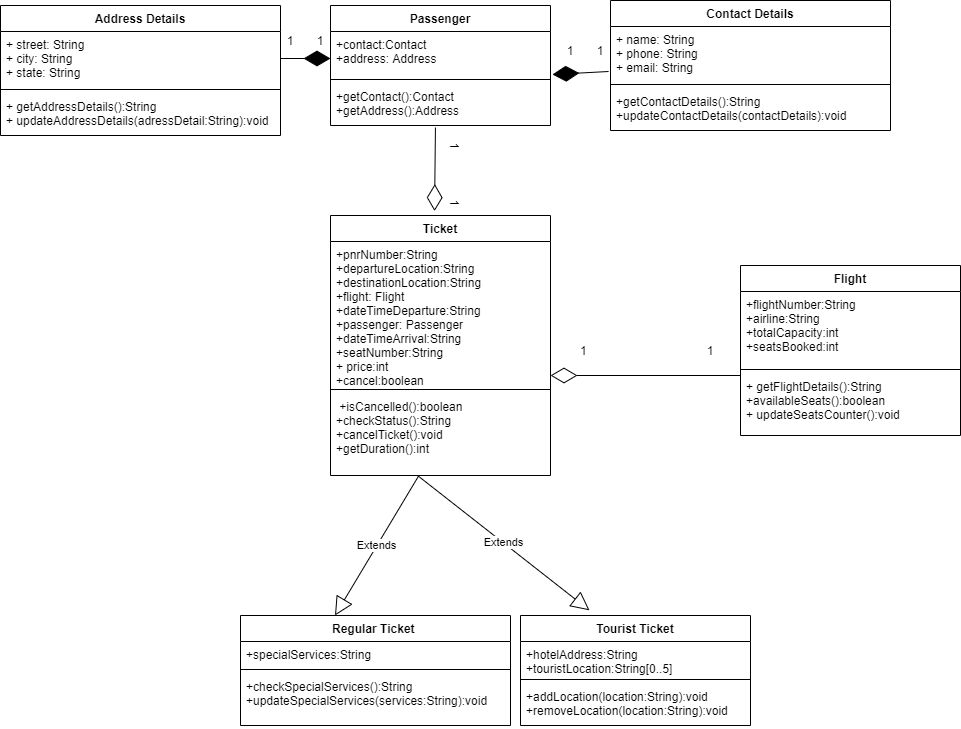

The diagram above was exported from draw.io. Its source (the exported page's mxGraphModel, read from the mxfile embedded in the PNG):
<mxGraphModel dx="1108" dy="450" grid="1" gridSize="10" guides="1" tooltips="1" connect="1" arrows="1" fold="1" page="1" pageScale="1" pageWidth="1600" pageHeight="1200" math="0" shadow="0">
  <root>
    <mxCell id="0" />
    <mxCell id="1" parent="0" />
    <mxCell id="2GbsKH-48oBD2Ejq2pRG-1" value="Passenger" style="swimlane;fontStyle=1;align=center;verticalAlign=top;childLayout=stackLayout;horizontal=1;startSize=26;horizontalStack=0;resizeParent=1;resizeParentMax=0;resizeLast=0;collapsible=1;marginBottom=0;" vertex="1" parent="1">
      <mxGeometry x="340" y="20" width="220" height="120" as="geometry" />
    </mxCell>
    <mxCell id="2GbsKH-48oBD2Ejq2pRG-2" value="+contact:Contact&#10;+address: Address" style="text;strokeColor=none;fillColor=none;align=left;verticalAlign=top;spacingLeft=4;spacingRight=4;overflow=hidden;rotatable=0;points=[[0,0.5],[1,0.5]];portConstraint=eastwest;" vertex="1" parent="2GbsKH-48oBD2Ejq2pRG-1">
      <mxGeometry y="26" width="220" height="44" as="geometry" />
    </mxCell>
    <mxCell id="2GbsKH-48oBD2Ejq2pRG-14" value="" style="endArrow=diamondThin;endFill=1;endSize=24;html=1;exitX=1;exitY=0.5;exitDx=0;exitDy=0;" edge="1" parent="2GbsKH-48oBD2Ejq2pRG-1" source="2GbsKH-48oBD2Ejq2pRG-10">
      <mxGeometry width="160" relative="1" as="geometry">
        <mxPoint x="-90" y="59.5" as="sourcePoint" />
        <mxPoint y="53" as="targetPoint" />
      </mxGeometry>
    </mxCell>
    <mxCell id="2GbsKH-48oBD2Ejq2pRG-3" value="" style="line;strokeWidth=1;fillColor=none;align=left;verticalAlign=middle;spacingTop=-1;spacingLeft=3;spacingRight=3;rotatable=0;labelPosition=right;points=[];portConstraint=eastwest;" vertex="1" parent="2GbsKH-48oBD2Ejq2pRG-1">
      <mxGeometry y="70" width="220" height="8" as="geometry" />
    </mxCell>
    <mxCell id="2GbsKH-48oBD2Ejq2pRG-4" value="+getContact():Contact&#10;+getAddress():Address" style="text;strokeColor=none;fillColor=none;align=left;verticalAlign=top;spacingLeft=4;spacingRight=4;overflow=hidden;rotatable=0;points=[[0,0.5],[1,0.5]];portConstraint=eastwest;" vertex="1" parent="2GbsKH-48oBD2Ejq2pRG-1">
      <mxGeometry y="78" width="220" height="42" as="geometry" />
    </mxCell>
    <mxCell id="2GbsKH-48oBD2Ejq2pRG-9" value="Address Details&#10;" style="swimlane;fontStyle=1;align=center;verticalAlign=top;childLayout=stackLayout;horizontal=1;startSize=26;horizontalStack=0;resizeParent=1;resizeParentMax=0;resizeLast=0;collapsible=1;marginBottom=0;" vertex="1" parent="1">
      <mxGeometry x="10" y="20" width="280" height="130" as="geometry" />
    </mxCell>
    <mxCell id="2GbsKH-48oBD2Ejq2pRG-10" value="+ street: String&#10;+ city: String&#10;+ state: String" style="text;strokeColor=none;fillColor=none;align=left;verticalAlign=top;spacingLeft=4;spacingRight=4;overflow=hidden;rotatable=0;points=[[0,0.5],[1,0.5]];portConstraint=eastwest;" vertex="1" parent="2GbsKH-48oBD2Ejq2pRG-9">
      <mxGeometry y="26" width="280" height="54" as="geometry" />
    </mxCell>
    <mxCell id="2GbsKH-48oBD2Ejq2pRG-11" value="" style="line;strokeWidth=1;fillColor=none;align=left;verticalAlign=middle;spacingTop=-1;spacingLeft=3;spacingRight=3;rotatable=0;labelPosition=right;points=[];portConstraint=eastwest;" vertex="1" parent="2GbsKH-48oBD2Ejq2pRG-9">
      <mxGeometry y="80" width="280" height="8" as="geometry" />
    </mxCell>
    <mxCell id="2GbsKH-48oBD2Ejq2pRG-12" value="+ getAddressDetails():String&#10;+ updateAddressDetails(adressDetail:String):void" style="text;strokeColor=none;fillColor=none;align=left;verticalAlign=top;spacingLeft=4;spacingRight=4;overflow=hidden;rotatable=0;points=[[0,0.5],[1,0.5]];portConstraint=eastwest;" vertex="1" parent="2GbsKH-48oBD2Ejq2pRG-9">
      <mxGeometry y="88" width="280" height="42" as="geometry" />
    </mxCell>
    <mxCell id="2GbsKH-48oBD2Ejq2pRG-15" value="" style="endArrow=diamondThin;endFill=1;endSize=24;html=1;exitX=-0.008;exitY=0.625;exitDx=0;exitDy=0;exitPerimeter=0;entryX=1.009;entryY=0.977;entryDx=0;entryDy=0;entryPerimeter=0;" edge="1" parent="1" target="2GbsKH-48oBD2Ejq2pRG-2">
      <mxGeometry width="160" relative="1" as="geometry">
        <mxPoint x="618.0799999999999" y="86" as="sourcePoint" />
        <mxPoint x="610" y="77.5" as="targetPoint" />
        <Array as="points" />
      </mxGeometry>
    </mxCell>
    <mxCell id="2GbsKH-48oBD2Ejq2pRG-17" value="Ticket" style="swimlane;fontStyle=1;align=center;verticalAlign=top;childLayout=stackLayout;horizontal=1;startSize=26;horizontalStack=0;resizeParent=1;resizeParentMax=0;resizeLast=0;collapsible=1;marginBottom=0;" vertex="1" parent="1">
      <mxGeometry x="340" y="230" width="220" height="260" as="geometry" />
    </mxCell>
    <mxCell id="2GbsKH-48oBD2Ejq2pRG-18" value="+pnrNumber:String&#10;+departureLocation:String&#10;+destinationLocation:String&#10;+flight: Flight&#10;+dateTimeDeparture:String&#10;+passenger: Passenger&#10;+dateTimeArrival:String&#10;+seatNumber:String&#10;+ price:int&#10;+cancel:boolean" style="text;strokeColor=none;fillColor=none;align=left;verticalAlign=top;spacingLeft=4;spacingRight=4;overflow=hidden;rotatable=0;points=[[0,0.5],[1,0.5]];portConstraint=eastwest;" vertex="1" parent="2GbsKH-48oBD2Ejq2pRG-17">
      <mxGeometry y="26" width="220" height="144" as="geometry" />
    </mxCell>
    <mxCell id="2GbsKH-48oBD2Ejq2pRG-20" value="" style="line;strokeWidth=1;fillColor=none;align=left;verticalAlign=middle;spacingTop=-1;spacingLeft=3;spacingRight=3;rotatable=0;labelPosition=right;points=[];portConstraint=eastwest;" vertex="1" parent="2GbsKH-48oBD2Ejq2pRG-17">
      <mxGeometry y="170" width="220" height="8" as="geometry" />
    </mxCell>
    <mxCell id="2GbsKH-48oBD2Ejq2pRG-21" value=" +isCancelled():boolean&#10;+checkStatus():String&#10;+cancelTicket():void&#10;+getDuration():int" style="text;strokeColor=none;fillColor=none;align=left;verticalAlign=top;spacingLeft=4;spacingRight=4;overflow=hidden;rotatable=0;points=[[0,0.5],[1,0.5]];portConstraint=eastwest;" vertex="1" parent="2GbsKH-48oBD2Ejq2pRG-17">
      <mxGeometry y="178" width="220" height="82" as="geometry" />
    </mxCell>
    <mxCell id="2GbsKH-48oBD2Ejq2pRG-22" value="" style="endArrow=diamondThin;endFill=0;endSize=24;html=1;entryX=0.473;entryY=-0.017;entryDx=0;entryDy=0;entryPerimeter=0;exitX=0.477;exitY=1.048;exitDx=0;exitDy=0;exitPerimeter=0;" edge="1" parent="1" source="2GbsKH-48oBD2Ejq2pRG-4" target="2GbsKH-48oBD2Ejq2pRG-17">
      <mxGeometry width="160" relative="1" as="geometry">
        <mxPoint x="360" y="160" as="sourcePoint" />
        <mxPoint x="520" y="160" as="targetPoint" />
      </mxGeometry>
    </mxCell>
    <mxCell id="2GbsKH-48oBD2Ejq2pRG-23" value="" style="endArrow=diamondThin;endFill=0;endSize=24;html=1;" edge="1" parent="1">
      <mxGeometry width="160" relative="1" as="geometry">
        <mxPoint x="750" y="390" as="sourcePoint" />
        <mxPoint x="560" y="390" as="targetPoint" />
      </mxGeometry>
    </mxCell>
    <mxCell id="2GbsKH-48oBD2Ejq2pRG-24" value="Flight" style="swimlane;fontStyle=1;align=center;verticalAlign=top;childLayout=stackLayout;horizontal=1;startSize=26;horizontalStack=0;resizeParent=1;resizeParentMax=0;resizeLast=0;collapsible=1;marginBottom=0;" vertex="1" parent="1">
      <mxGeometry x="750" y="280" width="220" height="170" as="geometry" />
    </mxCell>
    <mxCell id="2GbsKH-48oBD2Ejq2pRG-25" value="+flightNumber:String&#10;+airline:String&#10;+totalCapacity:int&#10;+seatsBooked:int&#10;" style="text;strokeColor=none;fillColor=none;align=left;verticalAlign=top;spacingLeft=4;spacingRight=4;overflow=hidden;rotatable=0;points=[[0,0.5],[1,0.5]];portConstraint=eastwest;" vertex="1" parent="2GbsKH-48oBD2Ejq2pRG-24">
      <mxGeometry y="26" width="220" height="74" as="geometry" />
    </mxCell>
    <mxCell id="2GbsKH-48oBD2Ejq2pRG-26" value="" style="line;strokeWidth=1;fillColor=none;align=left;verticalAlign=middle;spacingTop=-1;spacingLeft=3;spacingRight=3;rotatable=0;labelPosition=right;points=[];portConstraint=eastwest;" vertex="1" parent="2GbsKH-48oBD2Ejq2pRG-24">
      <mxGeometry y="100" width="220" height="8" as="geometry" />
    </mxCell>
    <mxCell id="2GbsKH-48oBD2Ejq2pRG-27" value="+ getFlightDetails():String&#10;+availableSeats():boolean&#10;+ updateSeatsCounter():void&#10;" style="text;strokeColor=none;fillColor=none;align=left;verticalAlign=top;spacingLeft=4;spacingRight=4;overflow=hidden;rotatable=0;points=[[0,0.5],[1,0.5]];portConstraint=eastwest;" vertex="1" parent="2GbsKH-48oBD2Ejq2pRG-24">
      <mxGeometry y="108" width="220" height="62" as="geometry" />
    </mxCell>
    <mxCell id="2GbsKH-48oBD2Ejq2pRG-28" value="Regular Ticket " style="swimlane;fontStyle=1;align=center;verticalAlign=top;childLayout=stackLayout;horizontal=1;startSize=26;horizontalStack=0;resizeParent=1;resizeParentMax=0;resizeLast=0;collapsible=1;marginBottom=0;" vertex="1" parent="1">
      <mxGeometry x="250" y="630" width="270" height="110" as="geometry" />
    </mxCell>
    <mxCell id="2GbsKH-48oBD2Ejq2pRG-29" value="+specialServices:String" style="text;strokeColor=none;fillColor=none;align=left;verticalAlign=top;spacingLeft=4;spacingRight=4;overflow=hidden;rotatable=0;points=[[0,0.5],[1,0.5]];portConstraint=eastwest;" vertex="1" parent="2GbsKH-48oBD2Ejq2pRG-28">
      <mxGeometry y="26" width="270" height="24" as="geometry" />
    </mxCell>
    <mxCell id="2GbsKH-48oBD2Ejq2pRG-30" value="" style="line;strokeWidth=1;fillColor=none;align=left;verticalAlign=middle;spacingTop=-1;spacingLeft=3;spacingRight=3;rotatable=0;labelPosition=right;points=[];portConstraint=eastwest;" vertex="1" parent="2GbsKH-48oBD2Ejq2pRG-28">
      <mxGeometry y="50" width="270" height="8" as="geometry" />
    </mxCell>
    <mxCell id="2GbsKH-48oBD2Ejq2pRG-31" value="+checkSpecialServices():String&#10;+updateSpecialServices(services:String):void" style="text;strokeColor=none;fillColor=none;align=left;verticalAlign=top;spacingLeft=4;spacingRight=4;overflow=hidden;rotatable=0;points=[[0,0.5],[1,0.5]];portConstraint=eastwest;" vertex="1" parent="2GbsKH-48oBD2Ejq2pRG-28">
      <mxGeometry y="58" width="270" height="52" as="geometry" />
    </mxCell>
    <mxCell id="2GbsKH-48oBD2Ejq2pRG-32" value="Tourist Ticket" style="swimlane;fontStyle=1;align=center;verticalAlign=top;childLayout=stackLayout;horizontal=1;startSize=26;horizontalStack=0;resizeParent=1;resizeParentMax=0;resizeLast=0;collapsible=1;marginBottom=0;" vertex="1" parent="1">
      <mxGeometry x="530" y="630" width="230" height="110" as="geometry" />
    </mxCell>
    <mxCell id="2GbsKH-48oBD2Ejq2pRG-33" value="+hotelAddress:String&#10;+touristLocation:String[0..5]" style="text;strokeColor=none;fillColor=none;align=left;verticalAlign=top;spacingLeft=4;spacingRight=4;overflow=hidden;rotatable=0;points=[[0,0.5],[1,0.5]];portConstraint=eastwest;" vertex="1" parent="2GbsKH-48oBD2Ejq2pRG-32">
      <mxGeometry y="26" width="230" height="34" as="geometry" />
    </mxCell>
    <mxCell id="2GbsKH-48oBD2Ejq2pRG-34" value="" style="line;strokeWidth=1;fillColor=none;align=left;verticalAlign=middle;spacingTop=-1;spacingLeft=3;spacingRight=3;rotatable=0;labelPosition=right;points=[];portConstraint=eastwest;" vertex="1" parent="2GbsKH-48oBD2Ejq2pRG-32">
      <mxGeometry y="60" width="230" height="8" as="geometry" />
    </mxCell>
    <mxCell id="2GbsKH-48oBD2Ejq2pRG-35" value="+addLocation(location:String):void&#10;+removeLocation(location:String):void" style="text;strokeColor=none;fillColor=none;align=left;verticalAlign=top;spacingLeft=4;spacingRight=4;overflow=hidden;rotatable=0;points=[[0,0.5],[1,0.5]];portConstraint=eastwest;" vertex="1" parent="2GbsKH-48oBD2Ejq2pRG-32">
      <mxGeometry y="68" width="230" height="42" as="geometry" />
    </mxCell>
    <mxCell id="2GbsKH-48oBD2Ejq2pRG-36" value="Extends" style="endArrow=block;endSize=16;endFill=0;html=1;entryX=0.35;entryY=0;entryDx=0;entryDy=0;entryPerimeter=0;exitX=0.4;exitY=1.008;exitDx=0;exitDy=0;exitPerimeter=0;" edge="1" parent="1" source="2GbsKH-48oBD2Ejq2pRG-21" target="2GbsKH-48oBD2Ejq2pRG-28">
      <mxGeometry width="160" relative="1" as="geometry">
        <mxPoint x="360" y="540" as="sourcePoint" />
        <mxPoint x="520" y="540" as="targetPoint" />
      </mxGeometry>
    </mxCell>
    <mxCell id="2GbsKH-48oBD2Ejq2pRG-37" value="Extends" style="endArrow=block;endSize=16;endFill=0;html=1;exitX=0.4;exitY=1.008;exitDx=0;exitDy=0;exitPerimeter=0;entryX=0.3;entryY=-0.047;entryDx=0;entryDy=0;entryPerimeter=0;" edge="1" parent="1" target="2GbsKH-48oBD2Ejq2pRG-32">
      <mxGeometry width="160" relative="1" as="geometry">
        <mxPoint x="427.03999999999996" y="489.9960000000001" as="sourcePoint" />
        <mxPoint x="570" y="620" as="targetPoint" />
      </mxGeometry>
    </mxCell>
    <mxCell id="2GbsKH-48oBD2Ejq2pRG-38" value="1&amp;nbsp; &amp;nbsp; &amp;nbsp; &amp;nbsp;1" style="text;html=1;strokeColor=none;fillColor=none;align=center;verticalAlign=middle;whiteSpace=wrap;rounded=0;" vertex="1" parent="1">
      <mxGeometry x="290" y="40" width="50" height="30" as="geometry" />
    </mxCell>
    <mxCell id="2GbsKH-48oBD2Ejq2pRG-39" value="1&amp;nbsp; &amp;nbsp; &amp;nbsp; &amp;nbsp;1" style="text;html=1;strokeColor=none;fillColor=none;align=center;verticalAlign=middle;whiteSpace=wrap;rounded=0;" vertex="1" parent="1">
      <mxGeometry x="570" y="50" width="50" height="30" as="geometry" />
    </mxCell>
    <mxCell id="2GbsKH-48oBD2Ejq2pRG-40" value="1&amp;nbsp; &amp;nbsp; &amp;nbsp; &amp;nbsp; &amp;nbsp; &amp;nbsp; &amp;nbsp; &amp;nbsp;1" style="text;html=1;strokeColor=none;fillColor=none;align=center;verticalAlign=middle;whiteSpace=wrap;rounded=0;rotation=90;" vertex="1" parent="1">
      <mxGeometry x="415" y="175" width="100" height="30" as="geometry" />
    </mxCell>
    <mxCell id="2GbsKH-48oBD2Ejq2pRG-41" value="&amp;nbsp;1&amp;nbsp; &amp;nbsp; &amp;nbsp; &amp;nbsp; &amp;nbsp; &amp;nbsp; &amp;nbsp; &amp;nbsp; &amp;nbsp; &amp;nbsp; &amp;nbsp; &amp;nbsp; &amp;nbsp; &amp;nbsp; &amp;nbsp; &amp;nbsp; &amp;nbsp; &amp;nbsp; 1" style="text;html=1;strokeColor=none;fillColor=none;align=center;verticalAlign=middle;whiteSpace=wrap;rounded=0;" vertex="1" parent="1">
      <mxGeometry x="570" y="350" width="170" height="30" as="geometry" />
    </mxCell>
    <mxCell id="2GbsKH-48oBD2Ejq2pRG-42" value="Contact Details&#10;" style="swimlane;fontStyle=1;align=center;verticalAlign=top;childLayout=stackLayout;horizontal=1;startSize=26;horizontalStack=0;resizeParent=1;resizeParentMax=0;resizeLast=0;collapsible=1;marginBottom=0;" vertex="1" parent="1">
      <mxGeometry x="620" y="15" width="280" height="130" as="geometry" />
    </mxCell>
    <mxCell id="2GbsKH-48oBD2Ejq2pRG-43" value="+ name: String&#10;+ phone: String&#10;+ email: String" style="text;strokeColor=none;fillColor=none;align=left;verticalAlign=top;spacingLeft=4;spacingRight=4;overflow=hidden;rotatable=0;points=[[0,0.5],[1,0.5]];portConstraint=eastwest;" vertex="1" parent="2GbsKH-48oBD2Ejq2pRG-42">
      <mxGeometry y="26" width="280" height="54" as="geometry" />
    </mxCell>
    <mxCell id="2GbsKH-48oBD2Ejq2pRG-44" value="" style="line;strokeWidth=1;fillColor=none;align=left;verticalAlign=middle;spacingTop=-1;spacingLeft=3;spacingRight=3;rotatable=0;labelPosition=right;points=[];portConstraint=eastwest;" vertex="1" parent="2GbsKH-48oBD2Ejq2pRG-42">
      <mxGeometry y="80" width="280" height="8" as="geometry" />
    </mxCell>
    <mxCell id="2GbsKH-48oBD2Ejq2pRG-8" value="+getContactDetails():String&#10;+updateContactDetails(contactDetails):void" style="text;strokeColor=none;fillColor=none;align=left;verticalAlign=top;spacingLeft=4;spacingRight=4;overflow=hidden;rotatable=0;points=[[0,0.5],[1,0.5]];portConstraint=eastwest;" vertex="1" parent="2GbsKH-48oBD2Ejq2pRG-42">
      <mxGeometry y="88" width="280" height="42" as="geometry" />
    </mxCell>
  </root>
</mxGraphModel>